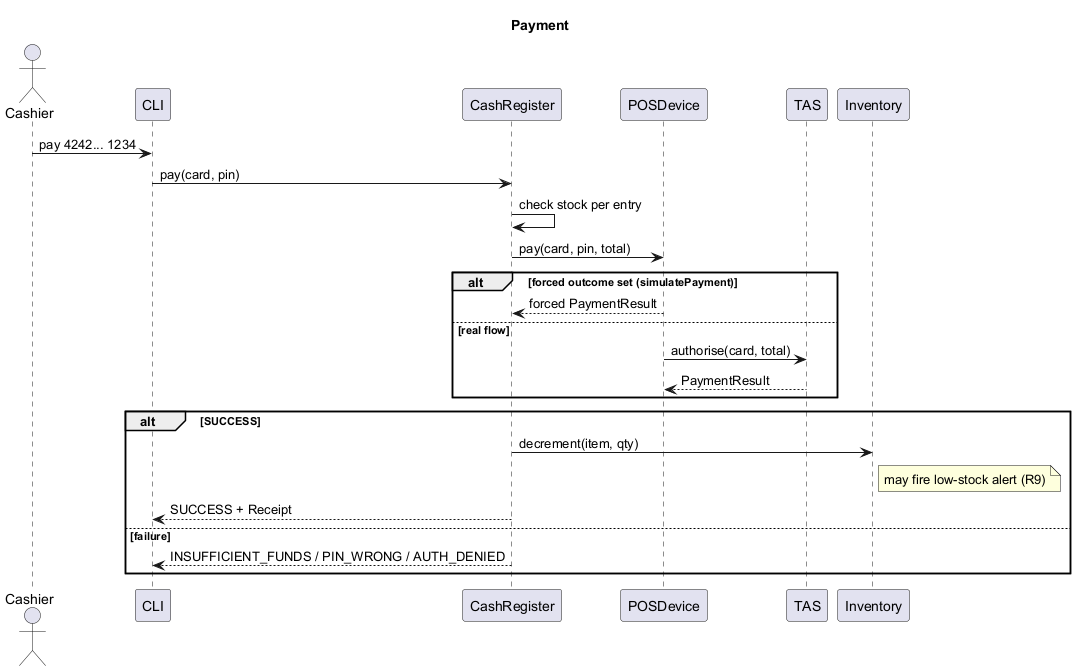

The diagram above was rendered by PlantUML. Its source (embedded in the PNG):
@startuml sequence-payment
title Payment

actor Cashier
participant "CLI" as CLI
participant CashRegister
participant POSDevice
participant "TAS" as TAS
participant Inventory

Cashier -> CLI : pay 4242... 1234
CLI -> CashRegister : pay(card, pin)
CashRegister -> CashRegister : check stock per entry
CashRegister -> POSDevice : pay(card, pin, total)

alt forced outcome set (simulatePayment)
    POSDevice --> CashRegister : forced PaymentResult
else real flow
    POSDevice -> TAS : authorise(card, total)
    TAS --> POSDevice : PaymentResult
end

alt SUCCESS
    CashRegister -> Inventory : decrement(item, qty)
    note right of Inventory : may fire low-stock alert (R9)
    CashRegister --> CLI : SUCCESS + Receipt
else failure
    CashRegister --> CLI : INSUFFICIENT_FUNDS / PIN_WRONG / AUTH_DENIED
end
@enduml